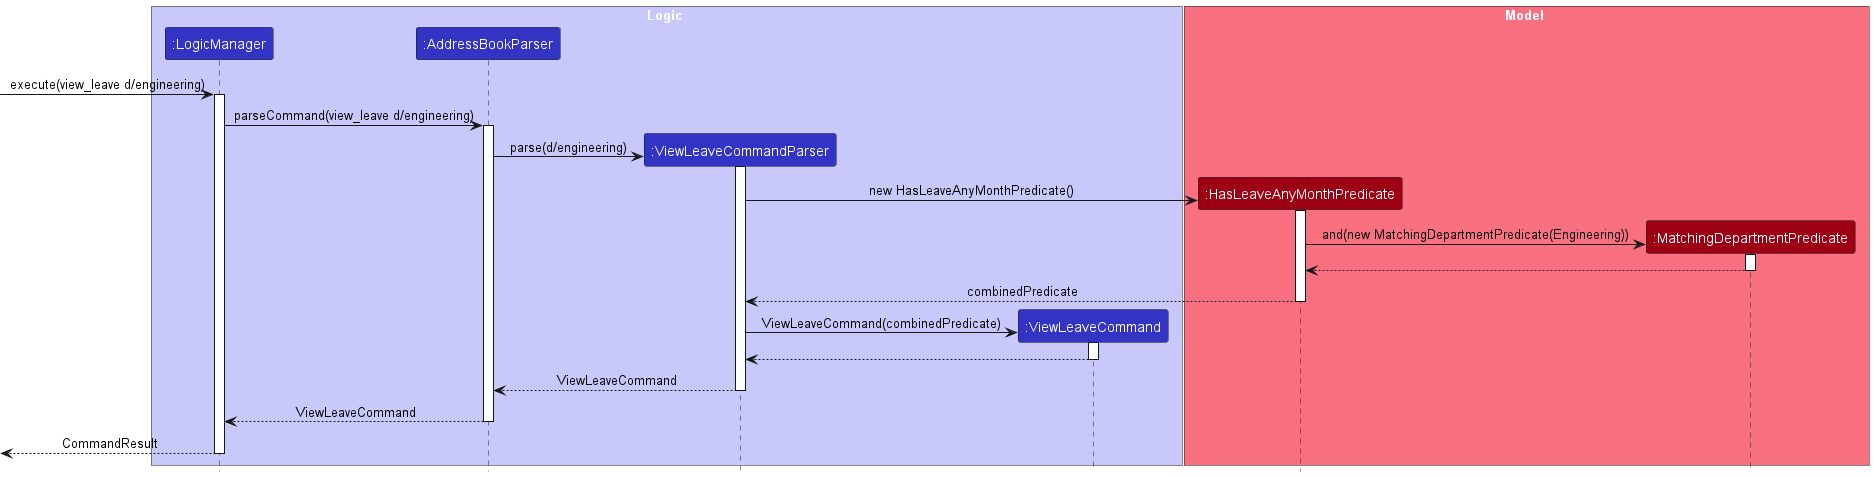

The diagram above was rendered by PlantUML. Its source (embedded in the PNG):
@startuml
!include style.puml
skinparam ArrowFontStyle plain

box Logic LOGIC_COLOR_T1
participant ":LogicManager" as LogicManager LOGIC_COLOR
participant ":AddressBookParser" as AddressBookParser LOGIC_COLOR
participant ":ViewLeaveCommandParser" as ViewLeaveCommandParser LOGIC_COLOR
participant ":ViewLeaveCommand" as ViewLeaveCommand LOGIC_COLOR
end box

box Model MODEL_COLOR_T1
participant ":HasLeaveAnyMonthPredicate" as HasLeaveAnyMonthPredicate MODEL_COLOR
participant ":MatchingDepartmentPredicate" as MatchingDepartmentPredicate MODEL_COLOR
end box

[-> LogicManager : execute(view_leave d/engineering)
activate LogicManager

LogicManager -> AddressBookParser : parseCommand(view_leave d/engineering)
activate AddressBookParser

create ViewLeaveCommandParser
AddressBookParser -> ViewLeaveCommandParser : parse(d/engineering)
activate ViewLeaveCommandParser

create HasLeaveAnyMonthPredicate
ViewLeaveCommandParser -> HasLeaveAnyMonthPredicate : new HasLeaveAnyMonthPredicate()
activate HasLeaveAnyMonthPredicate

create MatchingDepartmentPredicate
HasLeaveAnyMonthPredicate -> MatchingDepartmentPredicate : and(new MatchingDepartmentPredicate(Engineering))
activate MatchingDepartmentPredicate

MatchingDepartmentPredicate --> HasLeaveAnyMonthPredicate
deactivate MatchingDepartmentPredicate

HasLeaveAnyMonthPredicate --> ViewLeaveCommandParser : combinedPredicate
deactivate HasLeaveAnyMonthPredicate

create ViewLeaveCommand
ViewLeaveCommandParser -> ViewLeaveCommand : ViewLeaveCommand(combinedPredicate)
activate ViewLeaveCommand

ViewLeaveCommand --> ViewLeaveCommandParser
deactivate ViewLeaveCommand

ViewLeaveCommandParser --> AddressBookParser : ViewLeaveCommand
deactivate ViewLeaveCommandParser

AddressBookParser --> LogicManager : ViewLeaveCommand
deactivate AddressBookParser

LogicManager -->[ : CommandResult
deactivate LogicManager

@enduml